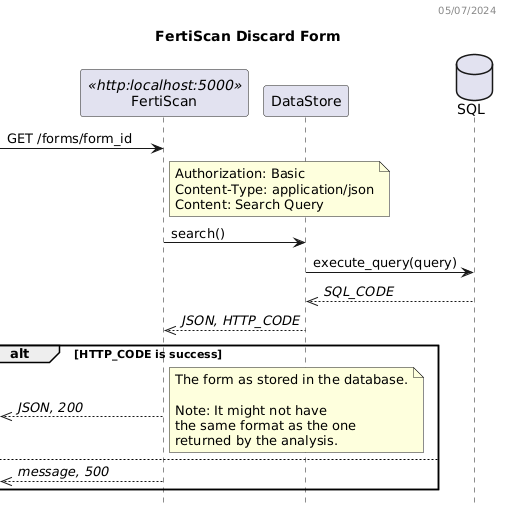

The diagram above was rendered by PlantUML. Its source (embedded in the PNG):
@startuml
header 05/07/2024

title FertiScan Discard Form
hide empty members
hide footbox

participant FertiScan as BE <<http:localhost:5000>>
participant DataStore as DS
database SQL as DB

-> BE: GET /forms/form_id
note right BE
  Authorization: Basic
  Content-Type: application/json
  Content: Search Query
end note
BE -> DS: search() 
DS -> DB: execute_query(query)
DS <<-- DB: //SQL_CODE//
BE <<-- DS: //JSON, HTTP_CODE//
alt HTTP_CODE is success
  <<-- BE: //JSON, 200//
  note right
    The form as stored in the database.

    Note: It might not have
    the same format as the one
    returned by the analysis.
  end note
else
  <<-- BE: //message, 500//
end
@enduml